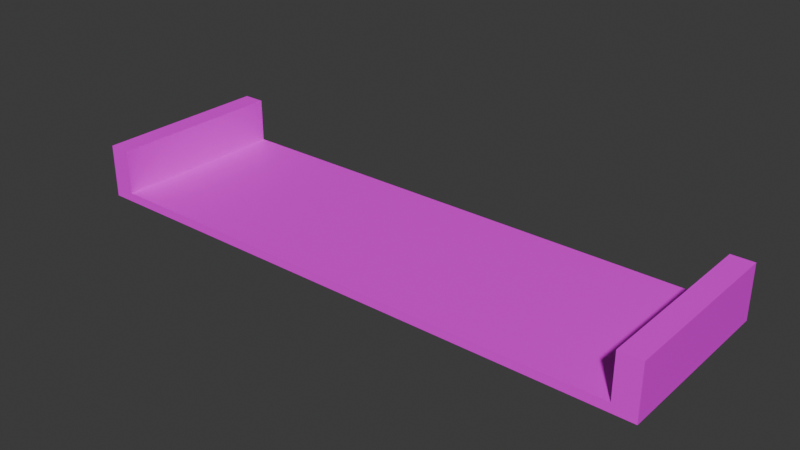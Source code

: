 # Source: CenterTextured1Road.blend  (saved by Blender 4.5.88; exported with 4.5.12 LTS)
import bpy
from mathutils import Matrix  # noqa: F401  (used for matrix-valued properties, if any)

bpy.ops.wm.read_factory_settings(use_empty=True)
scene = bpy.context.scene
scene.name = 'Scene'

# ---- collections
col_collection = bpy.data.collections.new('Collection'); scene.collection.children.link(col_collection)

# ---- images (referenced by path relative to the original .blend; pixels are not part of the script)
import os
ASSET_DIR = os.environ.get("B2B_ASSET_DIR", "")  # directory of the original .blend (textures are referenced by path, not embedded)
HERE = os.path.dirname(os.path.abspath(__file__))  # packed textures are extracted next to this script under _unpacked/

def load_image(name, relpath, width, height, colorspace="sRGB"):
    """Load a texture the original file referenced (path relative to the .blend, or extracted next to this script)."""
    p = next((c for c in (os.path.join(HERE, relpath), os.path.join(ASSET_DIR, relpath)) if relpath and os.path.exists(c)), "")
    if p:
        img = bpy.data.images.load(p, check_existing=True)
        img.name = name
    else:  # same state as the original file: an image datablock whose file is absent (Cycles renders it pink)
        img = bpy.data.images.new(name, width, height)
        img.source = "FILE"
        img.filepath = "//" + (relpath or name)
    img.colorspace_settings.name = colorspace
    return img
img_concreteailighter_png = load_image('ConcreteAILighter.png', 'ConcreteAILighter.png', 1024, 1024, 'sRGB')
img_vehicleramp_256_albedo_png = load_image('VehicleRamp-256-albedo.png', 'VehicleRamp-256-albedo.png', 1024, 1024, 'sRGB')
img_road_png = load_image('road.png', 'road.png', 1024, 1024, 'sRGB')

# ---- materials (node trees are filled in below, after node groups)
mat_concretelight = bpy.data.materials.new('ConcreteLight')
mat_concretelight.alpha_threshold = 0.0
mat_concretelight.roughness = 0.5
mat_concretelight.line_color = (0.0, 0.0, 0.0, 1.0)
mat_coivramp = bpy.data.materials.new('COIVramp')
mat_tiledroad = bpy.data.materials.new('TiledRoad')

# ---- material node trees
mat_concretelight.use_nodes = True; mat_concretelight.node_tree.nodes.clear()
_N = mat_concretelight.node_tree.nodes; _L = mat_concretelight.node_tree.links
n0 = _N.new('ShaderNodeOutputMaterial'); n0.name = 'Material Output'; n0.location = (200, 100)
n1 = _N.new('ShaderNodeBsdfPrincipled'); n1.name = 'Principled BSDF'; n1.location = (-200, 100)
n1.inputs[3].default_value = 1.45
n2 = _N.new('ShaderNodeTexImage'); n2.name = 'Image Texture'; n2.location = (-490, 76)
n2.image = img_concreteailighter_png
_L.new(n1.outputs[0], n0.inputs[0])
_L.new(n2.outputs[0], n1.inputs[0])
n0.is_active_output = True
mat_coivramp.use_nodes = True; mat_coivramp.node_tree.nodes.clear()
_N = mat_coivramp.node_tree.nodes; _L = mat_coivramp.node_tree.links
n0 = _N.new('ShaderNodeBsdfPrincipled'); n0.name = 'Principled BSDF'; n0.location = (-200, 100)
n1 = _N.new('ShaderNodeOutputMaterial'); n1.name = 'Material Output'; n1.location = (200, 100)
n2 = _N.new('ShaderNodeTexImage'); n2.name = 'Image Texture'; n2.location = (-490, 76)
n2.image = img_vehicleramp_256_albedo_png
_L.new(n0.outputs[0], n1.inputs[0])
_L.new(n2.outputs[0], n0.inputs[0])
n1.is_active_output = True
mat_tiledroad.use_nodes = True; mat_tiledroad.node_tree.nodes.clear()
_N = mat_tiledroad.node_tree.nodes; _L = mat_tiledroad.node_tree.links
n0 = _N.new('ShaderNodeBsdfPrincipled'); n0.name = 'Principled BSDF'; n0.location = (-200, 100)
n1 = _N.new('ShaderNodeOutputMaterial'); n1.name = 'Material Output'; n1.location = (200, 100)
n2 = _N.new('ShaderNodeTexImage'); n2.name = 'Image Texture'; n2.location = (-490, 76)
n2.image = img_road_png
_L.new(n0.outputs[0], n1.inputs[0])
_L.new(n2.outputs[0], n0.inputs[0])
n1.is_active_output = True

# ---- world
world_world = bpy.data.worlds.new('World'); scene.world = world_world
world_world.use_nodes = True; world_world.node_tree.nodes.clear()
_N = world_world.node_tree.nodes; _L = world_world.node_tree.links
n0 = _N.new('ShaderNodeOutputWorld'); n0.name = 'World Output'; n0.location = (200, 100)
n1 = _N.new('ShaderNodeBackground'); n1.name = 'Background'; n1.location = (-200, 100)
n1.inputs[0].default_value = (0.05088, 0.05088, 0.05088, 1.0)
_L.new(n1.outputs[0], n0.inputs[0])
n0.is_active_output = True
world_world.color = (0.05088, 0.05088, 0.05088)
world_world.sun_shadow_jitter_overblur = 0.0

# ---- meshes
me_cube = bpy.data.meshes.new('Cube')
me_cube.from_pydata([(6.0, 2.0, 6.0), (6.0, 2.0, 5.8), (6.0, -2.0, 6.0), (6.0, -2.0, 5.8), (-6.0, 2.0, 6.0), (-6.0, 2.0, 5.8), (-6.0, -2.0, 6.0), (-6.0, -2.0, 5.8), (6.5, 2.0, 6.0), (6.5, 2.0, 5.8), (6.5, -2.0, 6.0), (6.5, -2.0, 5.8), (6.0, 2.0, 7.0), (6.0, -2.0, 7.0), (6.5, 2.0, 7.0), (6.5, -2.0, 7.0), (-6.5, 2.0, 5.8), (-6.5, -2.0, 5.8), (-6.5, -2.0, 6.0), (-6.5, 2.0, 6.0), (-6.0, -2.0, 7.0), (-6.0, 2.0, 7.0), (-6.5, -2.0, 7.0), (-6.5, 2.0, 7.0)], [], [(0, 4, 6, 2), (3, 2, 6, 7), (7, 6, 18, 17), (5, 1, 3, 7), (2, 3, 11, 10), (5, 4, 0, 1), (9, 8, 10, 11), (1, 0, 8, 9), (3, 1, 9, 11), (10, 8, 14, 15), (12, 13, 15, 14), (2, 10, 15, 13), (0, 2, 13, 12), (8, 0, 12, 14), (17, 18, 19, 16), (5, 7, 17, 16), (4, 19, 23, 21), (4, 5, 16, 19), (20, 21, 23, 22), (6, 4, 21, 20), (19, 18, 22, 23), (18, 6, 20, 22)])
me_cube.polygons.foreach_set('material_index', [2, 0, 0, 0, 0, 0, 0, 0, 0, 0, 0, 0, 0, 0, 0, 0, 0, 0, 0, 0, 0, 0])
_uv = me_cube.uv_layers.new(name='UVMap')
_uv.uv.foreach_set('vector', [0.6958, 0.2541, 0.6958, 0.7459, 0.3042, 0.7459, 0.3042, 0.2541, 0.7077, 0.9615, 0.6923, 0.9615, 0.6923, 0.03846, 0.7077, 0.03846, 0.7077, 0.03846, 0.6923, 0.03846, 0.6923, 1.559e-08, 0.7077, 1.675e-08, 0.3077, 0.03846, 0.3077, 0.9615, 7.654e-10, 0.9615, 7.046e-08, 0.03846, 0.6923, 0.9615, 0.7077, 0.9615, 0.7077, 1.0, 0.6923, 1.0, 0.8, 0.9615, 0.7846, 0.9615, 0.7846, 0.03846, 0.8, 0.03846, 0.8923, 0.3077, 0.8769, 0.3077, 0.8769, 2.016e-09, 0.8923, 3.178e-09, 0.8, 0.03846, 0.7846, 0.03846, 0.7846, -1.412e-08, 0.8, -1.296e-08, 7.654e-10, 0.9615, 0.3077, 0.9615, 0.3077, 1.0, -2.138e-09, 1.0, 0.8769, 2.016e-09, 0.8769, 0.3077, 0.8, 0.3077, 0.8, -3.791e-09, 0.8923, 0.3077, 0.8923, 0.0, 0.9308, 0.0, 0.9308, 0.3077, 0.6923, 0.9615, 0.6923, 1.0, 0.6154, 1.0, 0.6154, 0.9615, 0.8769, 0.6154, 0.8769, 0.9231, 0.8, 0.9231, 0.8, 0.6154, 0.7846, -1.412e-08, 0.7846, 0.03846, 0.7077, 0.03846, 0.7077, -1.993e-08, 0.8923, 0.6154, 0.8769, 0.6154, 0.8769, 0.3077, 0.8923, 0.3077, 0.3077, 0.03846, 7.046e-08, 0.03846, 7.336e-08, 5.538e-15, 0.3077, 2.323e-08, 0.7846, 0.9615, 0.7846, 1.0, 0.7077, 1.0, 0.7077, 0.9615, 0.7846, 0.9615, 0.8, 0.9615, 0.8, 1.0, 0.7846, 1.0, 0.9308, 0.3077, 0.9308, 0.6154, 0.8923, 0.6154, 0.8923, 0.3077, 0.9538, 0.6154, 0.9538, 0.9231, 0.8769, 0.9231, 0.8769, 0.6154, 0.8769, 0.3077, 0.8769, 0.6154, 0.8, 0.6154, 0.8, 0.3077, 0.6923, 1.559e-08, 0.6923, 0.03846, 0.6154, 0.03846, 0.6154, 9.78e-09])
me_cube.materials.append(mat_concretelight)
me_cube.materials.append(mat_coivramp)
me_cube.materials.append(mat_tiledroad)
me_cube.use_mirror_vertex_groups = False
me_cube.update()

# ---- objects
ob_cube = bpy.data.objects.new('Cube', me_cube)

# ---- transforms, parenting, visibility, modifiers, constraints
ob_cube.location = (0.0, 0.0, 0.0)
ob_cube.lock_rotations_4d = False
ob_cube.empty_display_type = 'ARROWS'
ob_cube.lineart.crease_threshold = 0.0

# ---- collection membership
col_collection.objects.link(ob_cube)

# ---- scene / render settings (as saved in the file)
scene.frame_start = 1; scene.frame_end = 250; scene.frame_set(1)
scene.render.engine = 'BLENDER_EEVEE_NEXT'
bpy.context.view_layer.update()

# ---- added for rendering (the .blend has no active camera and no usable light): camera, sun
cam_auto = bpy.data.cameras.new('AutoCamera')
cam_auto.lens = 50.0
cam_auto.sensor_width = 36.0
cam_auto.clip_end = 1000.0
ob_auto_camera = bpy.data.objects.new('AutoCamera', cam_auto)
scene.collection.objects.link(ob_auto_camera)
ob_auto_camera.location = (12.6333, -15.16, 16.5066)
ob_auto_camera.rotation_euler = (1.09748, -7.21219e-08, 0.694738)
scene.camera = ob_auto_camera
light_auto_sun = bpy.data.lights.new('AutoSun', 'SUN')
light_auto_sun.energy = 3.0
light_auto_sun.angle = 0.0523599
ob_auto_sun = bpy.data.objects.new('AutoSun', light_auto_sun)
scene.collection.objects.link(ob_auto_sun)
ob_auto_sun.rotation_euler = (0.872665, 0.174533, 0.523599)
bpy.context.view_layer.update()
